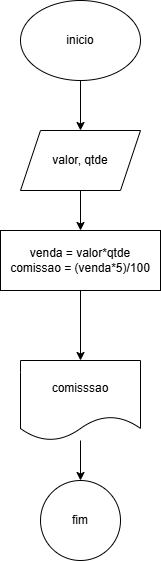

The diagram above was exported from draw.io. Its source (the exported page's mxGraphModel, read from the mxfile embedded in the PNG):
<mxGraphModel dx="1112" dy="469" grid="1" gridSize="10" guides="1" tooltips="1" connect="1" arrows="1" fold="1" page="1" pageScale="1" pageWidth="827" pageHeight="1169" math="0" shadow="0">
  <root>
    <mxCell id="0" />
    <mxCell id="1" parent="0" />
    <mxCell id="PyG25z6psMqNhhv7LU58-4" style="edgeStyle=orthogonalEdgeStyle;rounded=0;orthogonalLoop=1;jettySize=auto;html=1;exitX=0.5;exitY=1;exitDx=0;exitDy=0;" parent="1" source="PyG25z6psMqNhhv7LU58-1" target="PyG25z6psMqNhhv7LU58-2" edge="1">
      <mxGeometry relative="1" as="geometry" />
    </mxCell>
    <mxCell id="PyG25z6psMqNhhv7LU58-1" value="inicio" style="ellipse;whiteSpace=wrap;html=1;" parent="1" vertex="1">
      <mxGeometry x="340" y="40" width="120" height="80" as="geometry" />
    </mxCell>
    <mxCell id="PyG25z6psMqNhhv7LU58-6" value="" style="edgeStyle=orthogonalEdgeStyle;rounded=0;orthogonalLoop=1;jettySize=auto;html=1;" parent="1" source="PyG25z6psMqNhhv7LU58-2" target="PyG25z6psMqNhhv7LU58-5" edge="1">
      <mxGeometry relative="1" as="geometry" />
    </mxCell>
    <mxCell id="PyG25z6psMqNhhv7LU58-2" value="valor, qtde" style="shape=parallelogram;perimeter=parallelogramPerimeter;whiteSpace=wrap;html=1;fixedSize=1;" parent="1" vertex="1">
      <mxGeometry x="340" y="170" width="120" height="60" as="geometry" />
    </mxCell>
    <mxCell id="PyG25z6psMqNhhv7LU58-9" value="" style="edgeStyle=orthogonalEdgeStyle;rounded=0;orthogonalLoop=1;jettySize=auto;html=1;" parent="1" source="PyG25z6psMqNhhv7LU58-5" target="PyG25z6psMqNhhv7LU58-8" edge="1">
      <mxGeometry relative="1" as="geometry" />
    </mxCell>
    <mxCell id="PyG25z6psMqNhhv7LU58-5" value="venda = valor*qtde&lt;div&gt;comissao = (venda*5)/100&lt;/div&gt;" style="whiteSpace=wrap;html=1;" parent="1" vertex="1">
      <mxGeometry x="320" y="270" width="160" height="60" as="geometry" />
    </mxCell>
    <mxCell id="PyG25z6psMqNhhv7LU58-11" value="" style="edgeStyle=orthogonalEdgeStyle;rounded=0;orthogonalLoop=1;jettySize=auto;html=1;" parent="1" source="PyG25z6psMqNhhv7LU58-8" target="PyG25z6psMqNhhv7LU58-10" edge="1">
      <mxGeometry relative="1" as="geometry" />
    </mxCell>
    <mxCell id="PyG25z6psMqNhhv7LU58-8" value="comisssao" style="shape=document;whiteSpace=wrap;html=1;boundedLbl=1;" parent="1" vertex="1">
      <mxGeometry x="340" y="400" width="120" height="80" as="geometry" />
    </mxCell>
    <mxCell id="PyG25z6psMqNhhv7LU58-10" value="fim" style="ellipse;whiteSpace=wrap;html=1;" parent="1" vertex="1">
      <mxGeometry x="360" y="520" width="80" height="80" as="geometry" />
    </mxCell>
  </root>
</mxGraphModel>